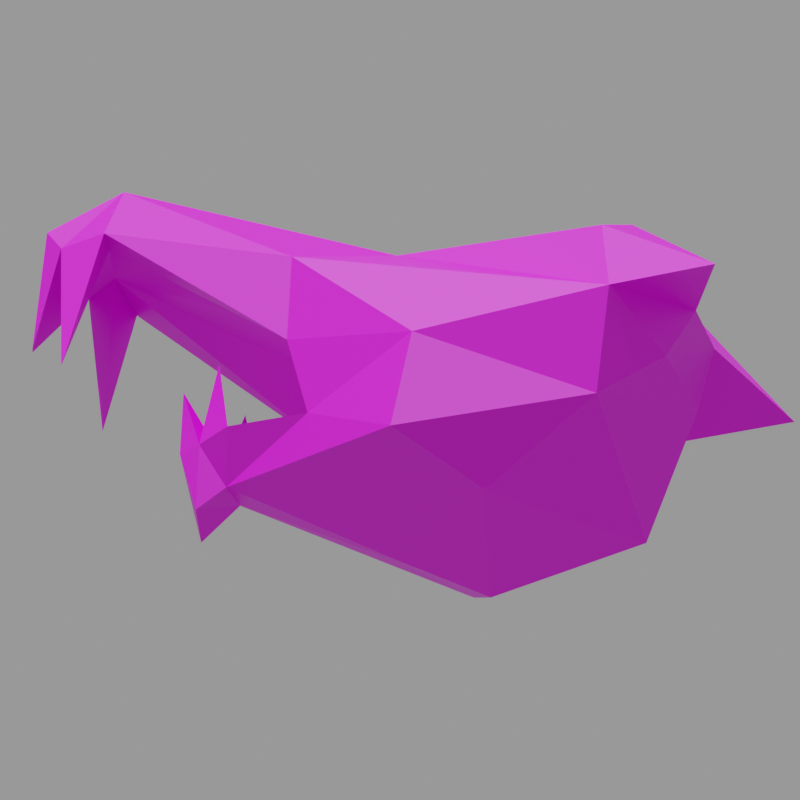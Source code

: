 # Source: h_demon.mdl.blend  (saved by Blender 4.5.90; exported with 4.5.12 LTS)
import bpy
from mathutils import Matrix  # noqa: F401  (used for matrix-valued properties, if any)

bpy.ops.wm.read_factory_settings(use_empty=True)
scene = bpy.context.scene
scene.name = 'Empty'

# ---- images (referenced by path relative to the original .blend; pixels are not part of the script)
import os
ASSET_DIR = os.environ.get("B2B_ASSET_DIR", "")  # directory of the original .blend (textures are referenced by path, not embedded)
HERE = os.path.dirname(os.path.abspath(__file__))  # packed textures are extracted next to this script under _unpacked/

def load_image(name, relpath, width, height, colorspace="sRGB"):
    """Load a texture the original file referenced (path relative to the .blend, or extracted next to this script)."""
    p = next((c for c in (os.path.join(HERE, relpath), os.path.join(ASSET_DIR, relpath)) if relpath and os.path.exists(c)), "")
    if p:
        img = bpy.data.images.load(p, check_existing=True)
        img.name = name
    else:  # same state as the original file: an image datablock whose file is absent (Cycles renders it pink)
        img = bpy.data.images.new(name, width, height)
        img.source = "FILE"
        img.filepath = "//" + (relpath or name)
    img.colorspace_settings.name = colorspace
    return img
img_h_demon_mdl_0_png = load_image('h_demon.mdl.0.png', 'textures/h_demon.mdl.0.png', 1024, 1024, 'sRGB')

# ---- materials (node trees are filled in below, after node groups)
mat_skin0 = bpy.data.materials.new('skin0')
mat_skin0.diffuse_color = (1.0, 1.0, 1.0, 1.0)
mat_skin0.roughness = 1.0
mat_skin0.specular_intensity = 0.0
mat_skin0.metallic = 1.0

# ---- material node trees
mat_skin0.use_nodes = True; mat_skin0.node_tree.nodes.clear()
_N = mat_skin0.node_tree.nodes; _L = mat_skin0.node_tree.links
n0 = _N.new('ShaderNodeOutputMaterial'); n0.name = 'Material Output'; n0.location = (256, -42)
n1 = _N.new('ShaderNodeTexImage'); n1.name = 'Image Texture'; n1.location = (-300, 0)
n1.image = img_h_demon_mdl_0_png
n1.interpolation = 'Closest'
n2 = _N.new('ShaderNodeBsdfPrincipled'); n2.name = 'Principled BSDF'; n2.location = (-19, -40)
_L.new(n1.outputs[0], n2.inputs[0])
_L.new(n2.outputs[0], n0.inputs[0])
n0.is_active_output = True

# ---- cameras
cam_camera = bpy.data.cameras.new('Camera')
cam_camera.type = 'ORTHO'
cam_camera.ortho_scale = 36.1

# ---- meshes
me_h_demon = bpy.data.meshes.new('h_demon')
me_h_demon.from_pydata([(16.3, -3.337, 4.545), (14.32, -3.535, 6.125), (13.89, 3.69, 5.006), (17.43, -4.662, 3.754), (16.3, 0.6407, 2.042), (14.6, -7.115, 4.94), (4.854, -2.077, 9.682), (3.583, 2.298, 9.221), (0.8992, -5.126, 7.904), (6.408, 6.275, 5.269), (6.832, 2.232, 6.257), (5.137, 6.01, 6.718), (8.245, 3.093, 4.676), (5.702, 5.679, 4.479), (6.408, 6.275, 5.269), (7.397, 6.076, 4.018), (8.245, 3.093, 4.676), (5.702, 5.679, 4.479), (8.245, 3.093, 4.676), (7.397, 6.076, 4.018), (6.832, 2.232, 6.257), (6.408, 6.275, 5.269), (5.702, 5.679, 4.479), (5.702, 5.679, 4.479), (5.137, 6.01, 6.718), (6.832, 2.232, 6.257), (5.561, 9.192, 4.281), (-9.695, -7.049, 11.92), (-8.848, -5.259, 13.57), (-15.35, -2.077, 16.8), (-10.83, -0.4862, 15.41), (-2.773, 3.425, 13.44), (-11.81, 4.088, 13.3), (4.572, 7.866, 4.742), (1.323, 6.01, 9.089), (-3.904, 7.999, 2.898), (4.572, 7.866, 4.742), (-3.48, 8.463, 12.71), (-14.07, -3.138, 11.92), (-15.35, -2.077, 16.8), (-9.695, -7.049, 11.92), (-10.83, -0.4862, 15.41), (-14.07, -3.138, 11.92), (-13.79, 0.243, 12.38), (-15.35, -2.077, 16.8), (-11.81, 4.088, 13.3), (0.8992, -5.126, 7.904), (-8.706, -5.856, 9.287), (-3.48, 8.463, 12.71), (-11.81, 4.088, 13.3), (-8.0, 8.529, 10.08), (4.148, 7.137, 2.832), (7.397, 6.076, 4.018), (5.561, 9.192, 4.281), (5.278, 9.258, 2.173), (7.256, 5.944, 3.03), (-3.056, 1.9, 9.418), (3.583, 2.298, 9.221), (1.323, 6.01, 9.089), (14.04, -7.513, 2.569), (14.6, -7.115, 4.94), (17.43, -4.662, 3.754), (17.0, -4.994, 1.778), (16.3, -3.337, 4.545), (15.17, -3.867, 0.9221), (16.3, 0.6407, 1.712), (16.3, 0.6407, 2.042), (13.89, 3.69, 5.006), (14.32, -4.265, 4.149), (16.3, -3.337, 4.545), (14.32, -3.535, 6.125), (14.32, -4.265, 4.149), (13.89, 3.69, 5.006), (14.32, -4.265, 4.149), (14.32, -3.535, 6.125), (5.137, 6.01, 6.718), (5.702, 5.679, 4.479), (0.05167, -5.391, 5.664), (5.561, 9.192, 4.281), (5.278, 9.258, 2.173), (-14.78, -3.668, 8.957), (-14.07, -3.138, 11.92), (-4.751, 5.281, 9.287), (-4.327, 1.569, 4.413), (-3.056, 1.9, 9.418), (-4.751, 5.281, 9.287), (-6.305, 4.949, 4.676), (5.419, 5.48, 3.491), (5.702, 5.679, 4.479), (14.04, -4.198, 2.371), (14.32, -4.265, 4.149), (14.32, -4.265, 4.149), (14.04, -4.198, 2.371), (-14.78, -3.668, 8.957), (-14.92, -0.9502, 7.772), (12.91, -3.999, 0.461), (15.17, -3.867, 0.9221), (12.2, 2.828, 0.1976), (17.0, -4.994, 1.778), (16.3, 0.6407, 1.712), (14.04, -7.513, 2.569), (1.747, 1.37, 1.186), (2.877, -2.939, 1.647), (0.05167, -5.391, 5.664), (5.843, 1.502, 2.305), (5.702, 5.811, 2.305), (3.724, 5.347, 2.173), (5.419, 5.48, 3.491), (7.68, 2.762, 2.7), (5.702, 5.811, 2.305), (7.68, 2.762, 2.7), (7.256, 5.944, 3.03), (7.68, 2.762, 2.7), (5.419, 5.48, 3.491), (7.256, 5.944, 3.03), (5.702, 5.811, 2.305), (5.843, 1.502, 2.305), (5.419, 5.48, 3.491), (3.724, 5.347, 2.173), (5.419, 5.48, 3.491), (5.843, 1.502, 2.305), (5.278, 9.258, 2.173), (-10.83, -7.579, 7.969), (-10.54, -5.856, 5.467), (-18.45, -4.066, 4.874), (-13.93, -1.945, 4.149), (-6.022, 1.768, 0.461), (-14.07, 3.756, 3.425), (4.148, 7.137, 2.832), (-1.502, 4.751, 1.383), (-6.87, 6.739, 0.1976), (-18.45, -4.066, 4.874), (-14.78, -3.668, 8.957), (-10.83, -7.579, 7.969), (-13.93, -1.945, 4.149), (-18.45, -4.066, 4.874), (-14.07, 3.756, 3.425), (-6.87, 6.739, 0.1976), (-8.283, 8.463, 2.635), (-14.07, 3.756, 3.425), (-11.81, 4.088, 13.3), (-14.92, -0.9502, 7.772), (-14.07, 3.756, 3.425), (-8.283, 8.463, 2.635), (-8.0, 8.529, 10.08), (-8.283, 8.463, 2.635), (-3.904, 7.999, 2.898), (-8.0, 8.529, 10.08), (1.747, 1.37, 1.186), (-4.327, 1.569, 4.413), (-1.502, 4.751, 1.383), (14.04, -4.198, 2.371), (12.2, 2.828, 0.1976), (15.17, -3.867, 0.9221), (14.04, -4.198, 2.371), (12.91, -3.999, 0.461), (12.2, 2.828, 0.1976), (12.91, -3.999, 0.461), (14.04, -4.198, 2.371), (5.419, 5.48, 3.491), (3.724, 5.347, 2.173), (-6.305, 4.949, 4.676), (-13.79, 0.243, 12.38)], [], [(0, 2, 1), (4, 0, 3), (3, 0, 5), (0, 1, 5), (1, 7, 6), (5, 6, 8), (11, 10, 9), (14, 13, 12), (9, 16, 15), (19, 18, 17), (22, 21, 20), (25, 24, 23), (15, 26, 9), (28, 27, 8), (28, 29, 27), (29, 28, 30), (8, 6, 30), (32, 30, 31), (34, 11, 33), (37, 36, 35), (31, 30, 6), (6, 7, 31), (9, 26, 33), (40, 39, 38), (43, 42, 41), (41, 42, 44), (45, 43, 41), (40, 47, 46), (38, 47, 40), (31, 34, 48), (34, 31, 7), (37, 50, 49), (35, 50, 37), (35, 36, 51), (54, 53, 52), (54, 52, 55), (58, 57, 56), (61, 60, 59), (61, 59, 62), (65, 64, 63), (65, 63, 66), (69, 68, 67), (72, 71, 70), (57, 74, 73), (58, 76, 75), (46, 77, 59), (46, 59, 60), (51, 36, 78), (51, 78, 79), (47, 81, 80), (73, 56, 57), (61, 62, 65), (61, 65, 66), (58, 82, 76), (48, 34, 33), (11, 9, 33), (28, 8, 30), (32, 31, 48), (5, 1, 6), (85, 84, 83), (85, 83, 86), (82, 58, 56), (52, 88, 87), (52, 87, 55), (87, 88, 85), (87, 85, 86), (84, 90, 89), (84, 89, 83), (64, 92, 91), (64, 91, 63), (47, 77, 46), (93, 42, 43), (93, 43, 94), (97, 96, 95), (99, 98, 96), (98, 100, 96), (96, 100, 95), (95, 102, 101), (100, 103, 102), (106, 105, 104), (109, 108, 107), (105, 111, 110), (114, 113, 112), (117, 116, 115), (120, 119, 118), (111, 105, 121), (123, 103, 122), (123, 122, 124), (124, 125, 123), (103, 125, 102), (127, 126, 125), (129, 128, 106), (130, 35, 51), (126, 102, 125), (102, 126, 101), (105, 128, 121), (133, 132, 131), (94, 134, 93), (134, 135, 93), (136, 134, 94), (133, 77, 47), (132, 133, 47), (126, 137, 129), (129, 101, 126), (130, 139, 138), (35, 130, 138), (142, 141, 140), (142, 144, 143), (147, 146, 145), (150, 149, 148), (153, 152, 151), (156, 155, 154), (148, 158, 157), (150, 160, 159), (158, 148, 149), (150, 159, 161), (137, 128, 129), (106, 128, 105), (123, 125, 103), (127, 137, 126), (100, 102, 95), (142, 140, 144), (162, 140, 141), (161, 149, 150)])
_uv = me_h_demon.uv_layers.new(name='h_demon')
_uv.uv.foreach_set('vector', [0.1211, 0.918, 0.09766, 0.8242, 0.1523, 0.9023, 0.07422, 0.8867, 0.1211, 0.918, 0.1211, 0.9414, 0.1211, 0.9414, 0.1211, 0.918, 0.1758, 0.9414, 0.1211, 0.918, 0.1523, 0.9023, 0.1758, 0.9414, 0.1523, 0.9023, 0.2227, 0.7539, 0.2539, 0.8086, 0.1758, 0.9414, 0.2539, 0.8086, 0.3242, 0.8242, 0.08984, 0.6758, 0.05859, 0.7461, 0.05078, 0.6836, 0.4805, 0.8711, 0.5117, 0.8711, 0.4961, 0.9336, 0.05078, 0.6836, 0.03516, 0.7383, 0.02734, 0.6758, 0.4648, 0.8711, 0.4492, 0.9336, 0.4336, 0.8711, 0.3398, 0.8711, 0.3711, 0.8711, 0.3555, 0.9414, 0.4023, 0.9414, 0.3867, 0.8711, 0.418, 0.8711, 0.02734, 0.6758, 0.05078, 0.6211, 0.05078, 0.6836, 0.418, 0.7383, 0.4414, 0.7695, 0.3242, 0.8242, 0.418, 0.7383, 0.4648, 0.6523, 0.4414, 0.7695, 0.4648, 0.6523, 0.418, 0.7383, 0.4102, 0.668, 0.3242, 0.8242, 0.2539, 0.8086, 0.4102, 0.668, 0.3945, 0.6367, 0.4102, 0.668, 0.3008, 0.6836, 0.1914, 0.6914, 0.08984, 0.6758, 0.07422, 0.6367, 0.1836, 0.3398, 0.2695, 0.1758, 0.2852, 0.293, 0.3008, 0.6836, 0.4102, 0.668, 0.2539, 0.8086, 0.2539, 0.8086, 0.2227, 0.7539, 0.3008, 0.6836, 0.05078, 0.6836, 0.05078, 0.6211, 0.07422, 0.6367, 0.6992, 0.5664, 0.6523, 0.668, 0.707, 0.6367, 0.2305, 0.08984, 0.2539, 0.1289, 0.1445, 0.1289, 0.1445, 0.1289, 0.2539, 0.1289, 0.1992, 0.1914, 0.1211, 0.08984, 0.2305, 0.08984, 0.1445, 0.1289, 0.6992, 0.5664, 0.7305, 0.5508, 0.707, 0.4102, 0.707, 0.6367, 0.7305, 0.5508, 0.6992, 0.5664, 0.3008, 0.6836, 0.1914, 0.6914, 0.2617, 0.6367, 0.1914, 0.6914, 0.3008, 0.6836, 0.2227, 0.7539, 0.1836, 0.3398, 0.207, 0.3555, 0.1602, 0.4727, 0.2852, 0.293, 0.207, 0.3555, 0.1836, 0.3398, 0.2852, 0.293, 0.2695, 0.1758, 0.293, 0.1758, 0.9414, 0.1836, 0.9102, 0.1836, 0.918, 0.2461, 0.9414, 0.1836, 0.918, 0.2461, 0.9336, 0.2461, 0.4883, 0.6211, 0.5195, 0.6758, 0.5742, 0.6367, 0.7148, 0.1914, 0.707, 0.2305, 0.7539, 0.2305, 0.7148, 0.1914, 0.7539, 0.2305, 0.7461, 0.1914, 0.7383, 0.1211, 0.7461, 0.06641, 0.7148, 0.06641, 0.7383, 0.1211, 0.7148, 0.06641, 0.7227, 0.1211, 0.1055, 0.7148, 0.1367, 0.7148, 0.1211, 0.8164, 0.168, 0.8164, 0.1523, 0.7148, 0.1836, 0.7148, 0.5195, 0.6758, 0.4492, 0.8242, 0.4727, 0.832, 0.4883, 0.6211, 0.3555, 0.582, 0.3867, 0.6055, 0.707, 0.4102, 0.7539, 0.4102, 0.7539, 0.2305, 0.707, 0.4102, 0.7539, 0.2305, 0.707, 0.2305, 0.293, 0.1758, 0.2695, 0.1758, 0.2695, 0.1445, 0.293, 0.1758, 0.2695, 0.1445, 0.293, 0.1445, 0.7305, 0.5508, 0.7539, 0.6367, 0.707, 0.6367, 0.4727, 0.832, 0.5742, 0.6367, 0.5195, 0.6758, 0.7148, 0.1914, 0.7461, 0.1914, 0.7383, 0.1211, 0.7148, 0.1914, 0.7383, 0.1211, 0.7227, 0.1211, 0.4883, 0.6211, 0.5742, 0.5898, 0.3555, 0.582, 0.2617, 0.6367, 0.1914, 0.6914, 0.07422, 0.6367, 0.08984, 0.6758, 0.05078, 0.6836, 0.07422, 0.6367, 0.418, 0.7383, 0.3242, 0.8242, 0.4102, 0.668, 0.3945, 0.6367, 0.3008, 0.6836, 0.2617, 0.6367, 0.1758, 0.9414, 0.1523, 0.9023, 0.2539, 0.8086, 0.8867, 0.4727, 0.8867, 0.5195, 0.9648, 0.5195, 0.8867, 0.4727, 0.9648, 0.5195, 0.9648, 0.4727, 0.5742, 0.5898, 0.4883, 0.6211, 0.5742, 0.6367, 0.918, 0.2461, 0.918, 0.2773, 0.9336, 0.2773, 0.918, 0.2461, 0.9336, 0.2773, 0.9336, 0.2461, 0.9336, 0.2773, 0.918, 0.2773, 0.8867, 0.4727, 0.9336, 0.2773, 0.8867, 0.4727, 0.9648, 0.4727, 0.8867, 0.5195, 0.9102, 0.7695, 0.9336, 0.7695, 0.8867, 0.5195, 0.9336, 0.7695, 0.9648, 0.5195, 0.7461, 0.06641, 0.7383, 0.04297, 0.7227, 0.04297, 0.7461, 0.06641, 0.7227, 0.04297, 0.7148, 0.06641, 0.7305, 0.5508, 0.7539, 0.4102, 0.707, 0.4102, 0.3086, 0.1289, 0.2539, 0.1289, 0.2305, 0.08984, 0.3086, 0.1289, 0.2305, 0.08984, 0.332, 0.08984, 0.09766, 0.8242, 0.1211, 0.918, 0.1523, 0.9023, 0.07422, 0.8867, 0.1211, 0.9414, 0.1211, 0.918, 0.1211, 0.9414, 0.1758, 0.9414, 0.1211, 0.918, 0.1211, 0.918, 0.1758, 0.9414, 0.1523, 0.9023, 0.1523, 0.9023, 0.2539, 0.8086, 0.2227, 0.7539, 0.1758, 0.9414, 0.3164, 0.8242, 0.2539, 0.8086, 0.08984, 0.6758, 0.05078, 0.6836, 0.05859, 0.7461, 0.4805, 0.8711, 0.4961, 0.9336, 0.5117, 0.8711, 0.05078, 0.6836, 0.02734, 0.6758, 0.03516, 0.7383, 0.4648, 0.8711, 0.4336, 0.8711, 0.4492, 0.9336, 0.3398, 0.8711, 0.3555, 0.9414, 0.3711, 0.8711, 0.4023, 0.9414, 0.418, 0.8711, 0.3867, 0.8711, 0.02734, 0.6758, 0.05078, 0.6836, 0.05078, 0.6211, 0.418, 0.7383, 0.3164, 0.8242, 0.4414, 0.7695, 0.418, 0.7383, 0.4414, 0.7695, 0.4648, 0.6523, 0.4648, 0.6523, 0.4102, 0.668, 0.418, 0.7383, 0.3164, 0.8242, 0.4102, 0.668, 0.2539, 0.8086, 0.3945, 0.6367, 0.293, 0.6836, 0.4102, 0.668, 0.1914, 0.6914, 0.07422, 0.6367, 0.08984, 0.6758, 0.3789, 0.3398, 0.2852, 0.293, 0.293, 0.1758, 0.293, 0.6836, 0.2539, 0.8086, 0.4102, 0.668, 0.2539, 0.8086, 0.293, 0.6836, 0.2227, 0.7539, 0.05078, 0.6836, 0.07422, 0.6367, 0.05078, 0.6211, 0.7695, 0.5664, 0.7539, 0.6367, 0.8164, 0.668, 0.332, 0.08984, 0.418, 0.1289, 0.3086, 0.1289, 0.418, 0.1289, 0.3633, 0.1914, 0.3086, 0.1289, 0.4414, 0.08984, 0.418, 0.1289, 0.332, 0.08984, 0.7695, 0.5664, 0.7539, 0.4102, 0.7305, 0.5508, 0.7539, 0.6367, 0.7695, 0.5664, 0.7305, 0.5508, 0.293, 0.6836, 0.2617, 0.6367, 0.1914, 0.6914, 0.1914, 0.6914, 0.2227, 0.7539, 0.293, 0.6836, 0.3789, 0.3398, 0.4023, 0.4727, 0.3555, 0.3555, 0.2852, 0.293, 0.3789, 0.3398, 0.3555, 0.3555, 0.8242, 0.8086, 0.7773, 0.9258, 0.6211, 0.8711, 0.8242, 0.8086, 0.6602, 0.7461, 0.7773, 0.7227, 0.9023, 0.7773, 0.9336, 0.6914, 0.9648, 0.7461, 0.4883, 0.6211, 0.5742, 0.6367, 0.5195, 0.6758, 0.1055, 0.7148, 0.1211, 0.8164, 0.1367, 0.7148, 0.168, 0.8164, 0.1836, 0.7148, 0.1523, 0.7148, 0.5195, 0.6758, 0.4727, 0.832, 0.4492, 0.8242, 0.4883, 0.6211, 0.3867, 0.6055, 0.3555, 0.582, 0.4727, 0.832, 0.5195, 0.6758, 0.5742, 0.6367, 0.4883, 0.6211, 0.3555, 0.582, 0.5742, 0.5898, 0.2617, 0.6367, 0.07422, 0.6367, 0.1914, 0.6914, 0.08984, 0.6758, 0.07422, 0.6367, 0.05078, 0.6836, 0.418, 0.7383, 0.4102, 0.668, 0.3164, 0.8242, 0.3945, 0.6367, 0.2617, 0.6367, 0.293, 0.6836, 0.1758, 0.9414, 0.2539, 0.8086, 0.1523, 0.9023, 0.8242, 0.8086, 0.6211, 0.8711, 0.6602, 0.7461, 0.6836, 0.9414, 0.6211, 0.8711, 0.7773, 0.9258, 0.5742, 0.5898, 0.5742, 0.6367, 0.4883, 0.6211])
me_h_demon.materials.append(mat_skin0)
me_h_demon.update()

# ---- objects
ob_h_demon = bpy.data.objects.new('h_demon', me_h_demon)
ob_camera = bpy.data.objects.new('Camera', cam_camera)

# ---- transforms, parenting, visibility, modifiers, constraints
ob_h_demon.location = (0.0, 0.0, 0.0)
ob_camera.location = (-6.347, 15.47, 23.22)
ob_camera.rotation_euler = (0.7121, -9.18e-07, -2.81)
ob_camera.scale = (1.0, 1.0, 1.0)

# ---- collection membership
scene.collection.objects.link(ob_h_demon)
scene.collection.objects.link(ob_camera)

# ---- scene / render settings (as saved in the file)
scene.camera = ob_camera
scene.frame_start = 1; scene.frame_end = 250; scene.frame_set(1)
scene.render.engine = 'CYCLES'
scene.render.image_settings.exr_codec = 'NONE'
scene.render.resolution_x = 256
scene.render.resolution_y = 256
scene.render.simplify_subdivision_render = 0
scene.render.simplify_child_particles_render = 0.0
scene.cycles.denoising_use_gpu = True
scene.eevee.use_shadows = False
scene.eevee.ray_tracing_options.trace_max_roughness = 0.0
scene.view_settings.view_transform = 'Filmic'
bpy.context.view_layer.update()

# ---- added for rendering (the .blend has no usable light): sun + grey world if the file has none
light_auto_sun = bpy.data.lights.new('AutoSun', 'SUN')
light_auto_sun.energy = 3.0
light_auto_sun.angle = 0.0523599
ob_auto_sun = bpy.data.objects.new('AutoSun', light_auto_sun)
scene.collection.objects.link(ob_auto_sun)
ob_auto_sun.rotation_euler = (0.872665, 0.174533, 0.523599)
if scene.world is None:
    world_auto = bpy.data.worlds.new('AutoWorld')
    world_auto.color = (0.3, 0.3, 0.3)
    scene.world = world_auto
bpy.context.view_layer.update()

